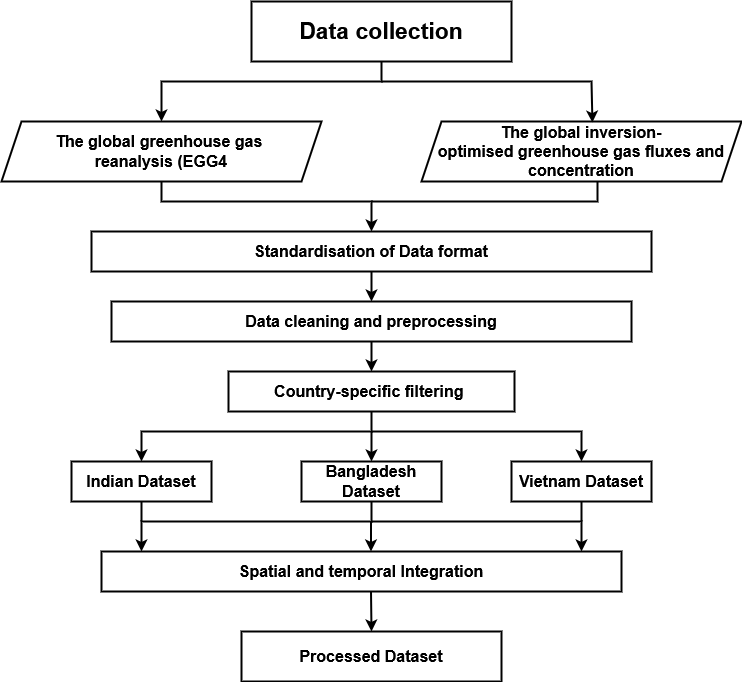

The diagram above was exported from draw.io. Its source (the exported page's mxGraphModel, read from the mxfile embedded in the PNG):
<mxGraphModel dx="1434" dy="866" grid="1" gridSize="10" guides="1" tooltips="1" connect="1" arrows="1" fold="1" page="1" pageScale="1" pageWidth="827" pageHeight="1169" math="0" shadow="0">
  <root>
    <mxCell id="0" />
    <mxCell id="1" parent="0" />
    <mxCell id="v-tkYlzVW-Js5QNaiTn6-9" value="&lt;b&gt;&lt;font style=&quot;font-size: 23px;&quot;&gt;Data collection&lt;/font&gt;&lt;/b&gt;" style="rounded=0;whiteSpace=wrap;html=1;strokeWidth=2;" vertex="1" parent="1">
      <mxGeometry x="270" y="400" width="260" height="60" as="geometry" />
    </mxCell>
    <mxCell id="v-tkYlzVW-Js5QNaiTn6-10" value="&lt;b&gt;&lt;font style=&quot;font-size: 16px;&quot;&gt;The global greenhouse gas&amp;nbsp;&lt;/font&gt;&lt;/b&gt;&lt;div&gt;&lt;b&gt;&lt;font style=&quot;font-size: 16px;&quot;&gt;reanalysis (EGG4&lt;/font&gt;&lt;/b&gt;&lt;/div&gt;" style="shape=parallelogram;perimeter=parallelogramPerimeter;whiteSpace=wrap;html=1;fixedSize=1;strokeWidth=2;" vertex="1" parent="1">
      <mxGeometry x="20" y="520" width="320" height="60" as="geometry" />
    </mxCell>
    <mxCell id="v-tkYlzVW-Js5QNaiTn6-11" value="&lt;div&gt;&lt;b&gt;&lt;font style=&quot;font-size: 16px;&quot;&gt;The global inversion-&lt;/font&gt;&lt;/b&gt;&lt;/div&gt;&lt;div&gt;&lt;b&gt;&lt;font style=&quot;font-size: 16px;&quot;&gt;optimised greenhouse gas fluxes and concentration&lt;/font&gt;&lt;/b&gt;&lt;/div&gt;" style="shape=parallelogram;perimeter=parallelogramPerimeter;whiteSpace=wrap;html=1;fixedSize=1;strokeWidth=2;" vertex="1" parent="1">
      <mxGeometry x="440" y="520" width="320" height="60" as="geometry" />
    </mxCell>
    <mxCell id="v-tkYlzVW-Js5QNaiTn6-12" value="" style="endArrow=classic;html=1;rounded=0;entryX=0.5;entryY=0;entryDx=0;entryDy=0;strokeWidth=2;exitX=0.5;exitY=1;exitDx=0;exitDy=0;" edge="1" parent="1" source="v-tkYlzVW-Js5QNaiTn6-9" target="v-tkYlzVW-Js5QNaiTn6-10">
      <mxGeometry width="50" height="50" relative="1" as="geometry">
        <mxPoint x="395" y="460" as="sourcePoint" />
        <mxPoint x="500" y="630" as="targetPoint" />
        <Array as="points">
          <mxPoint x="400" y="480" />
          <mxPoint x="180" y="480" />
        </Array>
      </mxGeometry>
    </mxCell>
    <mxCell id="v-tkYlzVW-Js5QNaiTn6-13" value="" style="endArrow=classic;html=1;rounded=0;entryX=0.534;entryY=0.017;entryDx=0;entryDy=0;entryPerimeter=0;strokeWidth=2;" edge="1" parent="1" target="v-tkYlzVW-Js5QNaiTn6-11">
      <mxGeometry width="50" height="50" relative="1" as="geometry">
        <mxPoint x="400" y="480" as="sourcePoint" />
        <mxPoint x="500" y="630" as="targetPoint" />
        <Array as="points">
          <mxPoint x="610" y="480" />
        </Array>
      </mxGeometry>
    </mxCell>
    <mxCell id="v-tkYlzVW-Js5QNaiTn6-14" value="&lt;b&gt;&lt;font style=&quot;font-size: 16px;&quot;&gt;Standardisation of Data format&lt;/font&gt;&lt;/b&gt;" style="rounded=0;whiteSpace=wrap;html=1;strokeWidth=2;" vertex="1" parent="1">
      <mxGeometry x="110" y="630" width="560" height="40" as="geometry" />
    </mxCell>
    <mxCell id="v-tkYlzVW-Js5QNaiTn6-15" value="" style="endArrow=classic;html=1;rounded=0;exitX=0.5;exitY=1;exitDx=0;exitDy=0;entryX=0.5;entryY=0;entryDx=0;entryDy=0;strokeWidth=2;" edge="1" parent="1" source="v-tkYlzVW-Js5QNaiTn6-10" target="v-tkYlzVW-Js5QNaiTn6-14">
      <mxGeometry width="50" height="50" relative="1" as="geometry">
        <mxPoint x="450" y="680" as="sourcePoint" />
        <mxPoint x="500" y="630" as="targetPoint" />
        <Array as="points">
          <mxPoint x="180" y="600" />
          <mxPoint x="390" y="600" />
        </Array>
      </mxGeometry>
    </mxCell>
    <mxCell id="v-tkYlzVW-Js5QNaiTn6-17" value="" style="endArrow=none;html=1;rounded=0;entryX=0.55;entryY=1;entryDx=0;entryDy=0;entryPerimeter=0;strokeWidth=2;" edge="1" parent="1" target="v-tkYlzVW-Js5QNaiTn6-11">
      <mxGeometry width="50" height="50" relative="1" as="geometry">
        <mxPoint x="390" y="600" as="sourcePoint" />
        <mxPoint x="500" y="630" as="targetPoint" />
        <Array as="points">
          <mxPoint x="616" y="600" />
        </Array>
      </mxGeometry>
    </mxCell>
    <mxCell id="v-tkYlzVW-Js5QNaiTn6-18" value="&lt;b&gt;&lt;font style=&quot;font-size: 16px;&quot;&gt;Data cleaning and preprocessing&lt;/font&gt;&lt;/b&gt;" style="rounded=0;whiteSpace=wrap;html=1;strokeWidth=2;" vertex="1" parent="1">
      <mxGeometry x="130" y="700" width="520" height="40" as="geometry" />
    </mxCell>
    <mxCell id="v-tkYlzVW-Js5QNaiTn6-19" value="" style="endArrow=classic;html=1;rounded=0;exitX=0.5;exitY=1;exitDx=0;exitDy=0;entryX=0.5;entryY=0;entryDx=0;entryDy=0;strokeWidth=2;" edge="1" parent="1" source="v-tkYlzVW-Js5QNaiTn6-14" target="v-tkYlzVW-Js5QNaiTn6-18">
      <mxGeometry width="50" height="50" relative="1" as="geometry">
        <mxPoint x="450" y="680" as="sourcePoint" />
        <mxPoint x="500" y="630" as="targetPoint" />
      </mxGeometry>
    </mxCell>
    <mxCell id="v-tkYlzVW-Js5QNaiTn6-20" value="&lt;b&gt;&lt;font style=&quot;font-size: 16px;&quot;&gt;Country-specific filtering&amp;nbsp;&lt;/font&gt;&lt;/b&gt;" style="rounded=0;whiteSpace=wrap;html=1;strokeWidth=2;" vertex="1" parent="1">
      <mxGeometry x="247" y="770" width="286" height="40" as="geometry" />
    </mxCell>
    <mxCell id="v-tkYlzVW-Js5QNaiTn6-21" value="" style="endArrow=classic;html=1;rounded=0;entryX=0.5;entryY=0;entryDx=0;entryDy=0;exitX=0.5;exitY=1;exitDx=0;exitDy=0;strokeWidth=2;" edge="1" parent="1" source="v-tkYlzVW-Js5QNaiTn6-18" target="v-tkYlzVW-Js5QNaiTn6-20">
      <mxGeometry width="50" height="50" relative="1" as="geometry">
        <mxPoint x="450" y="670" as="sourcePoint" />
        <mxPoint x="500" y="620" as="targetPoint" />
      </mxGeometry>
    </mxCell>
    <mxCell id="v-tkYlzVW-Js5QNaiTn6-22" value="&lt;font style=&quot;font-size: 16px;&quot;&gt;&lt;b&gt;Indian Dataset&lt;/b&gt;&lt;/font&gt;" style="rounded=0;whiteSpace=wrap;html=1;strokeWidth=2;" vertex="1" parent="1">
      <mxGeometry x="90" y="860" width="140" height="40" as="geometry" />
    </mxCell>
    <mxCell id="v-tkYlzVW-Js5QNaiTn6-23" value="&lt;font style=&quot;font-size: 16px;&quot;&gt;&lt;b&gt;Bangladesh Dataset&lt;/b&gt;&lt;/font&gt;" style="rounded=0;whiteSpace=wrap;html=1;strokeWidth=2;" vertex="1" parent="1">
      <mxGeometry x="320" y="860" width="140" height="40" as="geometry" />
    </mxCell>
    <mxCell id="v-tkYlzVW-Js5QNaiTn6-24" value="&lt;font style=&quot;font-size: 16px;&quot;&gt;&lt;b&gt;Vietnam Dataset&lt;/b&gt;&lt;/font&gt;" style="rounded=0;whiteSpace=wrap;html=1;strokeWidth=2;" vertex="1" parent="1">
      <mxGeometry x="530" y="860" width="140" height="40" as="geometry" />
    </mxCell>
    <mxCell id="v-tkYlzVW-Js5QNaiTn6-25" value="" style="endArrow=classic;html=1;rounded=0;entryX=0.5;entryY=0;entryDx=0;entryDy=0;exitX=0.5;exitY=1;exitDx=0;exitDy=0;strokeWidth=2;" edge="1" parent="1" source="v-tkYlzVW-Js5QNaiTn6-20" target="v-tkYlzVW-Js5QNaiTn6-22">
      <mxGeometry width="50" height="50" relative="1" as="geometry">
        <mxPoint x="450" y="670" as="sourcePoint" />
        <mxPoint x="500" y="620" as="targetPoint" />
        <Array as="points">
          <mxPoint x="390" y="830" />
          <mxPoint x="160" y="830" />
        </Array>
      </mxGeometry>
    </mxCell>
    <mxCell id="v-tkYlzVW-Js5QNaiTn6-26" value="" style="endArrow=classic;html=1;rounded=0;entryX=0.5;entryY=0;entryDx=0;entryDy=0;strokeWidth=2;" edge="1" parent="1" target="v-tkYlzVW-Js5QNaiTn6-24">
      <mxGeometry width="50" height="50" relative="1" as="geometry">
        <mxPoint x="390" y="830" as="sourcePoint" />
        <mxPoint x="500" y="620" as="targetPoint" />
        <Array as="points">
          <mxPoint x="600" y="830" />
        </Array>
      </mxGeometry>
    </mxCell>
    <mxCell id="v-tkYlzVW-Js5QNaiTn6-27" value="" style="endArrow=classic;html=1;rounded=0;entryX=0.5;entryY=0;entryDx=0;entryDy=0;strokeWidth=2;" edge="1" parent="1" target="v-tkYlzVW-Js5QNaiTn6-23">
      <mxGeometry width="50" height="50" relative="1" as="geometry">
        <mxPoint x="390" y="830" as="sourcePoint" />
        <mxPoint x="500" y="620" as="targetPoint" />
      </mxGeometry>
    </mxCell>
    <mxCell id="v-tkYlzVW-Js5QNaiTn6-28" value="&lt;b&gt;&lt;font style=&quot;font-size: 16px;&quot;&gt;Spatial and temporal Integration&lt;/font&gt;&lt;/b&gt;" style="rounded=0;whiteSpace=wrap;html=1;strokeWidth=2;" vertex="1" parent="1">
      <mxGeometry x="120" y="950" width="520" height="40" as="geometry" />
    </mxCell>
    <mxCell id="v-tkYlzVW-Js5QNaiTn6-29" value="" style="endArrow=classic;html=1;rounded=0;entryX=0.5;entryY=0;entryDx=0;entryDy=0;exitX=0.5;exitY=1;exitDx=0;exitDy=0;strokeWidth=2;" edge="1" parent="1">
      <mxGeometry width="50" height="50" relative="1" as="geometry">
        <mxPoint x="390" y="900" as="sourcePoint" />
        <mxPoint x="160" y="950" as="targetPoint" />
        <Array as="points">
          <mxPoint x="390" y="920" />
          <mxPoint x="160" y="920" />
        </Array>
      </mxGeometry>
    </mxCell>
    <mxCell id="v-tkYlzVW-Js5QNaiTn6-30" value="" style="endArrow=classic;html=1;rounded=0;entryX=0.5;entryY=0;entryDx=0;entryDy=0;strokeWidth=2;" edge="1" parent="1">
      <mxGeometry width="50" height="50" relative="1" as="geometry">
        <mxPoint x="390" y="920" as="sourcePoint" />
        <mxPoint x="600" y="950" as="targetPoint" />
        <Array as="points">
          <mxPoint x="600" y="920" />
        </Array>
      </mxGeometry>
    </mxCell>
    <mxCell id="v-tkYlzVW-Js5QNaiTn6-31" value="" style="endArrow=classic;html=1;rounded=0;entryX=0.5;entryY=0;entryDx=0;entryDy=0;strokeWidth=2;" edge="1" parent="1">
      <mxGeometry width="50" height="50" relative="1" as="geometry">
        <mxPoint x="389.5" y="920" as="sourcePoint" />
        <mxPoint x="389.5" y="950" as="targetPoint" />
      </mxGeometry>
    </mxCell>
    <mxCell id="v-tkYlzVW-Js5QNaiTn6-32" value="" style="endArrow=none;html=1;rounded=0;entryX=0.5;entryY=1;entryDx=0;entryDy=0;strokeWidth=2;" edge="1" parent="1" target="v-tkYlzVW-Js5QNaiTn6-22">
      <mxGeometry width="50" height="50" relative="1" as="geometry">
        <mxPoint x="160" y="920" as="sourcePoint" />
        <mxPoint x="210" y="870" as="targetPoint" />
      </mxGeometry>
    </mxCell>
    <mxCell id="v-tkYlzVW-Js5QNaiTn6-33" value="" style="endArrow=none;html=1;rounded=0;entryX=0.5;entryY=1;entryDx=0;entryDy=0;strokeWidth=2;" edge="1" parent="1" target="v-tkYlzVW-Js5QNaiTn6-24">
      <mxGeometry width="50" height="50" relative="1" as="geometry">
        <mxPoint x="600" y="920" as="sourcePoint" />
        <mxPoint x="170" y="910" as="targetPoint" />
      </mxGeometry>
    </mxCell>
    <mxCell id="v-tkYlzVW-Js5QNaiTn6-34" value="&lt;b&gt;&lt;font style=&quot;font-size: 16px;&quot;&gt;Processed Dataset&lt;/font&gt;&lt;/b&gt;" style="rounded=0;whiteSpace=wrap;html=1;strokeWidth=2;" vertex="1" parent="1">
      <mxGeometry x="260" y="1030" width="260" height="50" as="geometry" />
    </mxCell>
    <mxCell id="v-tkYlzVW-Js5QNaiTn6-35" value="" style="endArrow=classic;html=1;rounded=0;entryX=0.5;entryY=0;entryDx=0;entryDy=0;strokeWidth=2;" edge="1" parent="1" target="v-tkYlzVW-Js5QNaiTn6-34">
      <mxGeometry width="50" height="50" relative="1" as="geometry">
        <mxPoint x="389.5" y="990" as="sourcePoint" />
        <mxPoint x="389.5" y="1020" as="targetPoint" />
      </mxGeometry>
    </mxCell>
  </root>
</mxGraphModel>